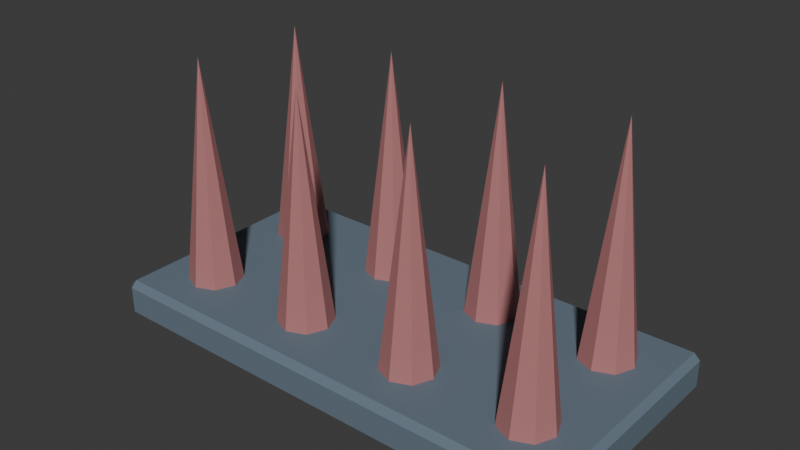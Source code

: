 # Source: SH10_L08_SpikeBarricade.blend  (saved by Blender 5.2.44; exported with 4.5.12 LTS)
import bpy
from mathutils import Matrix  # noqa: F401  (used for matrix-valued properties, if any)

bpy.ops.wm.read_factory_settings(use_empty=True)
scene = bpy.context.scene
scene.name = 'Scene'

# ---- collections
col_collection = bpy.data.collections.new('Collection'); scene.collection.children.link(col_collection)

# ---- materials (node trees are filled in below, after node groups)
mat_sh10_l08_spikebarricade_iron = bpy.data.materials.new('SH10_L08_SpikeBarricade_Iron')
mat_sh10_l08_spikebarricade_iron.diffuse_color = (0.13, 0.18, 0.23, 1.0)
mat_sh10_l08_spikebarricade_edge = bpy.data.materials.new('SH10_L08_SpikeBarricade_Edge')
mat_sh10_l08_spikebarricade_edge.diffuse_color = (0.45, 0.18, 0.18, 1.0)

# ---- material node trees
mat_sh10_l08_spikebarricade_iron.use_nodes = True; mat_sh10_l08_spikebarricade_iron.node_tree.nodes.clear()
_N = mat_sh10_l08_spikebarricade_iron.node_tree.nodes; _L = mat_sh10_l08_spikebarricade_iron.node_tree.links
n0 = _N.new('ShaderNodeBsdfPrincipled'); n0.name = 'Principled BSDF'; n0.location = (-200, 100)
n0.inputs[0].default_value = (0.13, 0.18, 0.23, 1.0)
n0.inputs[2].default_value = 0.8
n0.inputs[10].default_value = 0.005
n1 = _N.new('ShaderNodeOutputMaterial'); n1.name = 'Material Output'; n1.location = (200, 100)
_L.new(n0.outputs[0], n1.inputs[0])
n1.is_active_output = True
mat_sh10_l08_spikebarricade_edge.use_nodes = True; mat_sh10_l08_spikebarricade_edge.node_tree.nodes.clear()
_N = mat_sh10_l08_spikebarricade_edge.node_tree.nodes; _L = mat_sh10_l08_spikebarricade_edge.node_tree.links
n0 = _N.new('ShaderNodeBsdfPrincipled'); n0.name = 'Principled BSDF'; n0.location = (-200, 100)
n0.inputs[0].default_value = (0.45, 0.18, 0.18, 1.0)
n0.inputs[2].default_value = 0.8
n0.inputs[10].default_value = 0.005
n1 = _N.new('ShaderNodeOutputMaterial'); n1.name = 'Material Output'; n1.location = (200, 100)
_L.new(n0.outputs[0], n1.inputs[0])
n1.is_active_output = True

# ---- world
world_world = bpy.data.worlds.new('World'); scene.world = world_world
world_world.use_nodes = True; world_world.node_tree.nodes.clear()
_N = world_world.node_tree.nodes; _L = world_world.node_tree.links
n0 = _N.new('ShaderNodeOutputWorld'); n0.name = 'World Output'; n0.location = (200, 100)
n1 = _N.new('ShaderNodeBackground'); n1.name = 'Background'; n1.location = (-200, 100)
n1.inputs[0].default_value = (0.05088, 0.05088, 0.05088, 1.0)
_L.new(n1.outputs[0], n0.inputs[0])
n0.is_active_output = True
world_world.color = (0.05088, 0.05088, 0.05088)
world_world.sun_shadow_jitter_overblur = 0.0

# ---- meshes
me_cube_248 = bpy.data.meshes.new('Cube.248')
me_cube_248.from_pydata([(-0.975, -0.475, 0.0), (-0.975, -0.5, 0.025), (-1.0, -0.475, 0.025), (-0.975, -0.5, 0.135), (-0.975, -0.475, 0.16), (-1.0, -0.475, 0.135), (-0.975, 0.475, 0.0), (-1.0, 0.475, 0.025), (-0.975, 0.5, 0.025), (-0.975, 0.475, 0.16), (-0.975, 0.5, 0.135), (-1.0, 0.475, 0.135), (0.975, -0.475, 0.0), (1.0, -0.475, 0.025), (0.975, -0.5, 0.025), (0.975, -0.475, 0.16), (0.975, -0.5, 0.135), (1.0, -0.475, 0.135), (0.975, 0.475, 0.0), (0.975, 0.5, 0.025), (1.0, 0.475, 0.025), (0.975, 0.475, 0.16), (1.0, 0.475, 0.135), (0.975, 0.5, 0.135), (-0.75, -0.13, 0.08), (-0.6651, -0.1651, 0.08), (-0.63, -0.25, 0.08), (-0.6651, -0.3349, 0.08), (-0.75, -0.37, 0.08), (-0.8349, -0.3349, 0.08), (-0.87, -0.25, 0.08), (-0.8349, -0.1651, 0.08), (-0.75, -0.25, 1.08), (-0.75, 0.37, 0.08), (-0.6651, 0.3349, 0.08), (-0.63, 0.25, 0.08), (-0.6651, 0.1651, 0.08), (-0.75, 0.13, 0.08), (-0.8349, 0.1651, 0.08), (-0.87, 0.25, 0.08), (-0.8349, 0.3349, 0.08), (-0.75, 0.25, 1.08), (-0.25, -0.13, 0.08), (-0.1651, -0.1651, 0.08), (-0.13, -0.25, 0.08), (-0.1651, -0.3349, 0.08), (-0.25, -0.37, 0.08), (-0.3349, -0.3349, 0.08), (-0.37, -0.25, 0.08), (-0.3349, -0.1651, 0.08), (-0.25, -0.25, 1.08), (-0.25, 0.37, 0.08), (-0.1651, 0.3349, 0.08), (-0.13, 0.25, 0.08), (-0.1651, 0.1651, 0.08), (-0.25, 0.13, 0.08), (-0.3349, 0.1651, 0.08), (-0.37, 0.25, 0.08), (-0.3349, 0.3349, 0.08), (-0.25, 0.25, 1.08), (0.25, -0.13, 0.08), (0.3349, -0.1651, 0.08), (0.37, -0.25, 0.08), (0.3349, -0.3349, 0.08), (0.25, -0.37, 0.08), (0.1651, -0.3349, 0.08), (0.13, -0.25, 0.08), (0.1651, -0.1651, 0.08), (0.25, -0.25, 1.08), (0.25, 0.37, 0.08), (0.3349, 0.3349, 0.08), (0.37, 0.25, 0.08), (0.3349, 0.1651, 0.08), (0.25, 0.13, 0.08), (0.1651, 0.1651, 0.08), (0.13, 0.25, 0.08), (0.1651, 0.3349, 0.08), (0.25, 0.25, 1.08), (0.75, -0.13, 0.08), (0.8349, -0.1651, 0.08), (0.87, -0.25, 0.08), (0.8349, -0.3349, 0.08), (0.75, -0.37, 0.08), (0.6651, -0.3349, 0.08), (0.63, -0.25, 0.08), (0.6651, -0.1651, 0.08), (0.75, -0.25, 1.08), (0.75, 0.37, 0.08), (0.8349, 0.3349, 0.08), (0.87, 0.25, 0.08), (0.8349, 0.1651, 0.08), (0.75, 0.13, 0.08), (0.6651, 0.1651, 0.08), (0.63, 0.25, 0.08), (0.6651, 0.3349, 0.08), (0.75, 0.25, 1.08)], [], [(0, 1, 2), (3, 4, 5), (6, 7, 8), (9, 10, 11), (12, 13, 14), (15, 16, 17), (18, 19, 20), (21, 22, 23), (6, 0, 2, 7), (1, 3, 5, 2), (4, 9, 11, 5), (10, 8, 7, 11), (18, 6, 8, 19), (9, 21, 23, 10), (22, 20, 19, 23), (12, 18, 20, 13), (21, 15, 17, 22), (16, 14, 13, 17), (0, 12, 14, 1), (15, 4, 3, 16), (6, 18, 12, 0), (2, 5, 11, 7), (14, 16, 3, 1), (21, 9, 4, 15), (8, 10, 23, 19), (20, 22, 17, 13), (24, 32, 25), (25, 32, 26), (26, 32, 27), (27, 32, 28), (28, 32, 29), (29, 32, 30), (24, 25, 26, 27, 28, 29, 30, 31), (30, 32, 31), (31, 32, 24), (33, 41, 34), (34, 41, 35), (35, 41, 36), (36, 41, 37), (37, 41, 38), (38, 41, 39), (33, 34, 35, 36, 37, 38, 39, 40), (39, 41, 40), (40, 41, 33), (42, 50, 43), (43, 50, 44), (44, 50, 45), (45, 50, 46), (46, 50, 47), (47, 50, 48), (42, 43, 44, 45, 46, 47, 48, 49), (48, 50, 49), (49, 50, 42), (51, 59, 52), (52, 59, 53), (53, 59, 54), (54, 59, 55), (55, 59, 56), (56, 59, 57), (51, 52, 53, 54, 55, 56, 57, 58), (57, 59, 58), (58, 59, 51), (60, 68, 61), (61, 68, 62), (62, 68, 63), (63, 68, 64), (64, 68, 65), (65, 68, 66), (60, 61, 62, 63, 64, 65, 66, 67), (66, 68, 67), (67, 68, 60), (69, 77, 70), (70, 77, 71), (71, 77, 72), (72, 77, 73), (73, 77, 74), (74, 77, 75), (69, 70, 71, 72, 73, 74, 75, 76), (75, 77, 76), (76, 77, 69), (78, 86, 79), (79, 86, 80), (80, 86, 81), (81, 86, 82), (82, 86, 83), (83, 86, 84), (78, 79, 80, 81, 82, 83, 84, 85), (84, 86, 85), (85, 86, 78), (87, 95, 88), (88, 95, 89), (89, 95, 90), (90, 95, 91), (91, 95, 92), (92, 95, 93), (87, 88, 89, 90, 91, 92, 93, 94), (93, 95, 94), (94, 95, 87)])
me_cube_248.polygons.foreach_set('material_index', [0, 0, 0, 0, 0, 0, 0, 0, 0, 0, 0, 0, 0, 0, 0, 0, 0, 0, 0, 0, 0, 0, 0, 0, 0, 0, 1, 1, 1, 1, 1, 1, 1, 1, 1, 1, 1, 1, 1, 1, 1, 1, 1, 1, 1, 1, 1, 1, 1, 1, 1, 1, 1, 1, 1, 1, 1, 1, 1, 1, 1, 1, 1, 1, 1, 1, 1, 1, 1, 1, 1, 1, 1, 1, 1, 1, 1, 1, 1, 1, 1, 1, 1, 1, 1, 1, 1, 1, 1, 1, 1, 1, 1, 1, 1, 1, 1, 1])
_uv = me_cube_248.uv_layers.new(name='UVMap')
_uv.uv.foreach_set('vector', [0.5145, 0.5915, 0.5096, 0.5853, 0.5193, 0.5853, 0.5096, 0.5553, 0.5145, 0.548, 0.5193, 0.5553, 0.6118, 0.3853, 0.6054, 0.3899, 0.6057, 0.3802, 0.5683, 0.3837, 0.5758, 0.3791, 0.5755, 0.3888, 0.6757, 0.3853, 0.6692, 0.3899, 0.6696, 0.3802, 0.6322, 0.3837, 0.6397, 0.3791, 0.6393, 0.3888, 0.5242, 0.5915, 0.5193, 0.5853, 0.529, 0.5853, 0.5242, 0.548, 0.529, 0.5553, 0.5193, 0.5553, 0.2671, 0.006849, 0.006849, 0.006849, 0.006849, -1.581e-08, 0.2671, 3.837e-09, 0.5096, 0.5853, 0.5096, 0.5553, 0.5193, 0.5553, 0.5193, 0.5853, 0.2808, 0.5411, 0.5411, 0.5411, 0.5411, 0.548, 0.2808, 0.548, 0.5758, 0.3791, 0.6057, 0.3802, 0.6054, 0.3899, 0.5755, 0.3888, 0.2671, 0.5411, 0.2671, 0.006849, 0.274, 0.006849, 0.274, 0.5411, 0.5411, 0.5411, 0.5411, 0.006849, 0.548, 0.006849, 0.548, 0.5411, 0.529, 0.5553, 0.529, 0.5853, 0.5193, 0.5853, 0.5193, 0.5553, 0.006849, 0.5411, 0.2671, 0.5411, 0.2671, 0.548, 0.006849, 0.548, 0.5411, 0.006849, 0.2808, 0.006849, 0.2808, -1.146e-08, 0.5411, 8.192e-09, 0.6397, 0.3791, 0.6696, 0.3802, 0.6692, 0.3899, 0.6393, 0.3888, 0.006849, 0.006849, 0.006849, 0.5411, -8.192e-09, 0.5411, 3.214e-08, 0.006849, 0.2808, 0.006849, 0.2808, 0.5411, 0.274, 0.5411, 0.274, 0.006849, 0.2671, 0.006849, 0.2671, 0.5411, 0.006849, 0.5411, 0.006849, 0.006849, 0.5779, 0.573, 0.548, 0.5719, 0.5755, 0.3888, 0.6054, 0.3899, 0.6696, 0.3802, 0.6397, 0.3791, 0.6118, 3.189e-08, 0.6418, 0.001133, 0.5411, 0.006849, 0.5411, 0.5411, 0.2808, 0.5411, 0.2808, 0.006849, 0.6057, 0.3802, 0.5758, 0.3791, 0.548, 1.704e-08, 0.5779, 0.001133, 0.6417, 0.573, 0.6118, 0.5719, 0.6393, 0.3888, 0.6692, 0.3899, 0.722, 0.2719, 0.7683, -9.207e-09, 0.7451, 0.275, 0.7451, 0.275, 0.7683, -9.207e-09, 0.7683, 0.2758, 0.722, 0.5478, 0.7683, 0.2758, 0.7451, 0.5508, 0.7451, 0.5508, 0.7683, 0.2758, 0.7683, 0.5517, 0.8147, 0.8236, 0.861, 0.5517, 0.8378, 0.8266, 0.8378, 0.8266, 0.861, 0.5517, 0.861, 0.8275, 0.06075, 0.8668, 0.04296, 0.8845, 0.01779, 0.8845, 2.869e-08, 0.8668, 2.774e-08, 0.8416, 0.01779, 0.8238, 0.04296, 0.8238, 0.06075, 0.8416, 0.861, 0.2758, 0.861, -1.798e-09, 0.8843, 0.275, 0.8843, 0.275, 0.861, -1.798e-09, 0.9073, 0.2719, 0.7683, 0.2719, 0.8147, 2.754e-09, 0.7914, 0.275, 0.7914, 0.275, 0.8147, 2.754e-09, 0.8147, 0.2758, 0.7683, 0.5478, 0.8147, 0.2758, 0.7914, 0.5508, 0.7914, 0.5508, 0.8147, 0.2758, 0.8147, 0.5517, 0.861, 0.5478, 0.9073, 0.2758, 0.8841, 0.5508, 0.8841, 0.5508, 0.9073, 0.2758, 0.9073, 0.5517, 0.06075, 0.8668, 0.06075, 0.8416, 0.07854, 0.8238, 0.1037, 0.8238, 0.1215, 0.8416, 0.1215, 0.8668, 0.1037, 0.8845, 0.07854, 0.8845, 0.861, 0.8236, 0.9073, 0.5517, 0.8841, 0.8266, 0.8841, 0.8266, 0.9073, 0.5517, 0.9073, 0.8275, 0.722, 0.8236, 0.7683, 0.5517, 0.7451, 0.8266, 0.7451, 0.8266, 0.7683, 0.5517, 0.7683, 0.8275, 0.548, 0.845, 0.5943, 0.573, 0.571, 0.848, 0.571, 0.848, 0.5943, 0.573, 0.5943, 0.8489, 0.278, 0.8199, 0.3243, 0.548, 0.3011, 0.8229, 0.3011, 0.8229, 0.3243, 0.548, 0.3243, 0.8238, 0.243, 0.8668, 0.243, 0.8416, 0.2608, 0.8238, 0.286, 0.8238, 0.3037, 0.8416, 0.3037, 0.8668, 0.286, 0.8845, 0.2608, 0.8845, 0.6757, 0.2758, 0.6757, -3.188e-08, 0.6989, 0.275, 0.6989, 0.275, 0.6757, -3.188e-08, 0.722, 0.2719, 0.1853, 0.8238, 0.1853, 0.548, 0.2086, 0.8229, 0.2086, 0.8229, 0.1853, 0.548, 0.2317, 0.8199, 0.3243, 0.8199, 0.3706, 0.548, 0.3474, 0.8229, 0.3474, 0.8229, 0.3706, 0.548, 0.3706, 0.8238, 0.5943, 0.845, 0.6406, 0.573, 0.6174, 0.848, 0.6174, 0.848, 0.6406, 0.573, 0.6406, 0.8489, 0.3037, 0.8668, 0.3037, 0.8416, 0.3215, 0.8238, 0.3467, 0.8238, 0.3645, 0.8416, 0.3645, 0.8668, 0.3467, 0.8845, 0.3215, 0.8845, 0.3706, 0.8199, 0.417, 0.548, 0.3937, 0.8229, 0.3937, 0.8229, 0.417, 0.548, 0.417, 0.8238, 0.8147, 0.2719, 0.861, -3.47e-08, 0.8378, 0.275, 0.8378, 0.275, 0.861, -3.47e-08, 0.861, 0.2758, 0.417, 0.8199, 0.4633, 0.548, 0.44, 0.8229, 0.44, 0.8229, 0.4633, 0.548, 0.4633, 0.8238, 0.2317, 0.8238, 0.2317, 0.548, 0.2549, 0.8229, 0.2549, 0.8229, 0.2317, 0.548, 0.278, 0.8199, 0.3706, 0.8668, 0.3706, 0.8416, 0.3884, 0.8238, 0.4136, 0.8238, 0.4314, 0.8416, 0.4314, 0.8668, 0.4136, 0.8845, 0.3884, 0.8845, 0.4633, 0.8199, 0.5096, 0.548, 0.4864, 0.8229, 0.4864, 0.8229, 0.5096, 0.548, 0.5096, 0.8238, 0.6757, 0.8236, 0.722, 0.5517, 0.6988, 0.8266, 0.6988, 0.8266, 0.722, 0.5517, 0.722, 0.8275, 0.6757, 0.5517, 0.6757, 0.2758, 0.6989, 0.5508, 0.6989, 0.5508, 0.6757, 0.2758, 0.722, 0.5478, 0.7683, 0.8236, 0.8147, 0.5517, 0.7914, 0.8266, 0.7914, 0.8266, 0.8147, 0.5517, 0.8147, 0.8275, 0.4314, 0.8668, 0.4314, 0.8416, 0.4492, 0.8238, 0.4743, 0.8238, 0.4921, 0.8416, 0.4921, 0.8668, 0.4743, 0.8845, 0.4492, 0.8845, 0.8147, 0.5478, 0.861, 0.2758, 0.8378, 0.5508, 0.8378, 0.5508, 0.861, 0.2758, 0.861, 0.5517, 0.9073, 0.2719, 0.9537, 8.666e-10, 0.9304, 0.275, 0.9304, 0.275, 0.9537, 8.666e-10, 0.9537, 0.2758, 0.9073, 0.5478, 0.9537, 0.2758, 0.9304, 0.5508, 0.9304, 0.5508, 0.9537, 0.2758, 0.9537, 0.5517, -1.96e-08, 0.8199, 0.04633, 0.548, 0.02307, 0.8229, 0.02307, 0.8229, 0.04633, 0.548, 0.04633, 0.8238, 0.1215, 0.8668, 0.1215, 0.8416, 0.1393, 0.8238, 0.1645, 0.8238, 0.1822, 0.8416, 0.1822, 0.8668, 0.1645, 0.8845, 0.1393, 0.8845, 0.04633, 0.8199, 0.09266, 0.548, 0.0694, 0.8229, 0.0694, 0.8229, 0.09266, 0.548, 0.09266, 0.8238, 0.9073, 0.8236, 0.9537, 0.5517, 0.9304, 0.8266, 0.9304, 0.8266, 0.9537, 0.5517, 0.9537, 0.8275, 0.9537, 0.2758, 0.9537, -1.534e-10, 0.9769, 0.275, 0.9769, 0.275, 0.9537, -1.534e-10, 1.0, 0.2719, 0.09266, 0.8199, 0.139, 0.548, 0.1157, 0.8229, 0.1157, 0.8229, 0.139, 0.548, 0.139, 0.8238, 0.243, 0.8668, 0.2252, 0.8845, 0.2, 0.8845, 0.1822, 0.8668, 0.1822, 0.8416, 0.2, 0.8238, 0.2252, 0.8238, 0.243, 0.8416, 0.139, 0.8199, 0.1853, 0.548, 0.1621, 0.8229, 0.1621, 0.8229, 0.1853, 0.548, 0.1853, 0.8238])
me_cube_248.materials.append(mat_sh10_l08_spikebarricade_iron)
me_cube_248.materials.append(mat_sh10_l08_spikebarricade_edge)
me_cube_248.update()

# ---- objects
ob_sh10_l08_spikebarricade = bpy.data.objects.new('SH10_L08_SpikeBarricade', me_cube_248)

# ---- transforms, parenting, visibility, modifiers, constraints
ob_sh10_l08_spikebarricade.location = (0.0, 0.0, 0.0)

# ---- collection membership
col_collection.objects.link(ob_sh10_l08_spikebarricade)

# ---- scene / render settings (as saved in the file)
scene.frame_start = 1; scene.frame_end = 25; scene.frame_set(1)
scene.render.engine = 'BLENDER_EEVEE_NEXT'
scene.render.bake_bias = 0.0
scene.render.bake_samples = 0
scene.render.compositor_device = 'GPU'
scene.eevee.use_volume_custom_range = False
scene.eevee.fast_gi_thickness_near = 0.1
scene.eevee.fast_gi_thickness_far = 0.0
scene.eevee.ray_tracing_options.screen_trace_thickness = 0.1
bpy.context.view_layer.update()

# ---- added for rendering (the .blend has no active camera and no usable light): camera, sun
cam_auto = bpy.data.cameras.new('AutoCamera')
cam_auto.lens = 50.0
cam_auto.sensor_width = 36.0
cam_auto.clip_end = 1000.0
ob_auto_camera = bpy.data.objects.new('AutoCamera', cam_auto)
scene.collection.objects.link(ob_auto_camera)
ob_auto_camera.location = (2.29754, -2.75705, 2.37803)
ob_auto_camera.rotation_euler = (1.09748, -7.21219e-08, 0.694738)
scene.camera = ob_auto_camera
light_auto_sun = bpy.data.lights.new('AutoSun', 'SUN')
light_auto_sun.energy = 3.0
light_auto_sun.angle = 0.0523599
ob_auto_sun = bpy.data.objects.new('AutoSun', light_auto_sun)
scene.collection.objects.link(ob_auto_sun)
ob_auto_sun.rotation_euler = (0.872665, 0.174533, 0.523599)
bpy.context.view_layer.update()
